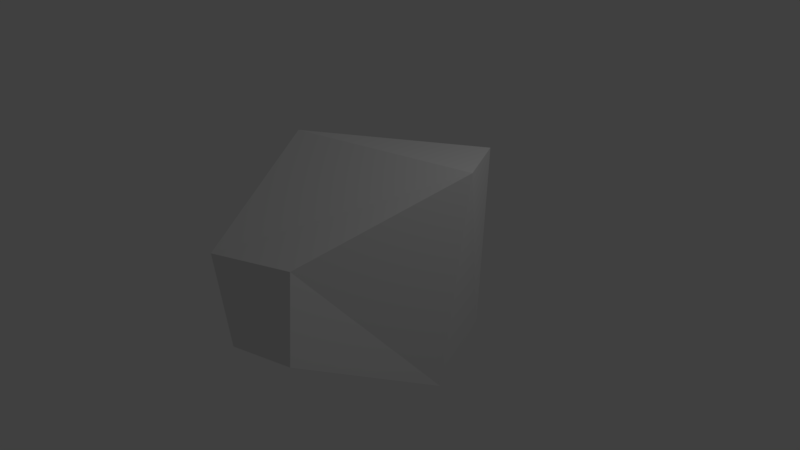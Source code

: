 # Source: test_export.blend  (saved by Blender 2.79.0; exported with 4.5.12 LTS)
import bpy
from mathutils import Matrix  # noqa: F401  (used for matrix-valued properties, if any)

bpy.ops.wm.read_factory_settings(use_empty=True)
scene = bpy.context.scene
scene.name = 'Scene'

# ---- collections
col_collection_1 = bpy.data.collections.new('Collection 1'); scene.collection.children.link(col_collection_1)

# ---- materials (node trees are filled in below, after node groups)
mat_material = bpy.data.materials.new('Material')
mat_material.alpha_threshold = 0.0
mat_material.use_transparent_shadow = False
mat_material.roughness = 0.5
mat_material.line_color = (0.0, 0.0, 0.0, 1.0)

# ---- material node trees

# ---- world
world_world = bpy.data.worlds.new('World'); scene.world = world_world
world_world.color = (0.05088, 0.05088, 0.05088)
world_world.use_sun_shadow = False
world_world.sun_shadow_jitter_overblur = 0.0
world_world.cycles.sampling_method = 'MANUAL'

# ---- cameras
cam_camera = bpy.data.cameras.new('Camera')
cam_camera.clip_end = 100.0
cam_camera.lens = 35.0
cam_camera.sensor_width = 32.0
cam_camera.sensor_height = 18.0
cam_camera.ortho_scale = 7.314
cam_camera.dof.focus_distance = 0.0
cam_camera.dof.aperture_fstop = 128.0

# ---- lights
light_lamp = bpy.data.lights.new('Lamp', 'POINT')
light_lamp.transmission_factor = 0.0
light_lamp.cutoff_distance = 30.0
light_lamp.energy = 100.0
light_lamp.shadow_buffer_clip_start = 1.001
light_lamp.shadow_soft_size = 0.1
light_lamp.shadow_maximum_resolution = 0.006
light_lamp.use_absolute_resolution = True

# ---- meshes
me_cube = bpy.data.meshes.new('Cube')
me_cube.from_pydata([(1.0, 1.0, -1.0), (0.7552, -1.862, -0.4658), (-0.4224, -1.862, -0.7667), (-1.0, 1.0, -1.0), (0.8985, 1.232, 1.384), (0.6134, -1.681, 0.6365), (-0.7233, -1.862, 0.411), (-1.0, 1.0, 1.0), (1.337, -0.02264, -1.35), (-1.347, -0.02264, -1.35), (1.418, 0.3328, 1.467), (-1.347, -0.02264, 1.333)], [], [(8, 1, 2, 9), (10, 11, 6, 5), (8, 10, 5, 1), (1, 5, 6, 2), (9, 11, 7, 3), (4, 0, 3, 7), (2, 6, 11, 9), (0, 4, 10, 8), (4, 7, 11, 10), (0, 8, 9, 3)])
me_cube.materials.append(mat_material)
me_cube.use_remesh_preserve_volume = False
me_cube.use_remesh_preserve_attributes = False
me_cube.use_mirror_vertex_groups = False
me_cube.update()

# ---- objects
ob_cube = bpy.data.objects.new('Cube', me_cube)
ob_lamp = bpy.data.objects.new('Lamp', light_lamp)
ob_camera = bpy.data.objects.new('Camera', cam_camera)

# ---- transforms, parenting, visibility, modifiers, constraints
ob_cube.location = (0.0, 0.0, 0.0)
ob_cube.lock_rotations_4d = False
ob_cube.empty_display_type = 'ARROWS'
ob_cube.lineart.crease_threshold = 0.0
ob_lamp.location = (4.076, 1.005, 5.904)
ob_lamp.rotation_euler = (0.6503, 0.05522, 1.866)
ob_lamp.lock_rotations_4d = False
ob_lamp.empty_display_type = 'ARROWS'
ob_lamp.color = (0.0, 0.0, 0.0, 0.0)
ob_lamp.lineart.crease_threshold = 0.0
ob_camera.location = (7.481, -6.508, 5.344)
ob_camera.rotation_euler = (1.109, 0.0, 0.8149)
ob_camera.lock_rotations_4d = False
ob_camera.empty_display_type = 'ARROWS'
ob_camera.color = (0.0, 0.0, 0.0, 0.0)
ob_camera.display_type = 'WIRE'
ob_camera.lineart.crease_threshold = 0.0

# ---- collection membership
col_collection_1.objects.link(ob_cube)
col_collection_1.objects.link(ob_lamp)
col_collection_1.objects.link(ob_camera)

# ---- scene / render settings (as saved in the file)
scene.camera = ob_camera
scene.frame_start = 1; scene.frame_end = 250; scene.frame_set(1)
scene.render.engine = 'BLENDER_EEVEE_NEXT'
scene.render.resolution_percentage = 50
scene.render.dither_intensity = 0.0
scene.cycles.use_denoising = False
scene.cycles.samples = 128
scene.cycles.sampling_pattern = 'TABULATED_SOBOL'
scene.cycles.use_adaptive_sampling = False
scene.cycles.use_light_tree = False
scene.cycles.blur_glossy = 0.0
scene.cycles.sample_clamp_indirect = 0.0
scene.view_settings.view_transform = 'Standard'
bpy.context.view_layer.update()
